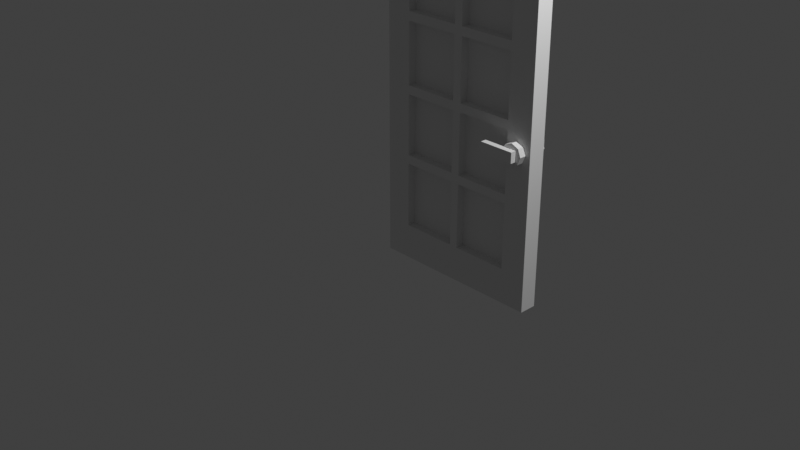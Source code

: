 # Source: white_pine_glass_door_open.blend  (saved by Blender 3.0.42; exported with 4.5.12 LTS)
import bpy
from mathutils import Matrix  # noqa: F401  (used for matrix-valued properties, if any)

bpy.ops.wm.read_factory_settings(use_empty=True)
scene = bpy.context.scene
scene.name = 'Scene'

# ---- collections
col_collection = bpy.data.collections.new('Collection'); scene.collection.children.link(col_collection)

# ---- materials (node trees are filled in below, after node groups)
mat_material_001 = bpy.data.materials.new('Material.001')
mat_material_001.use_transparent_shadow = False
mat_material_002 = bpy.data.materials.new('Material.002')
mat_material_002.use_transparent_shadow = False
mat_material = bpy.data.materials.new('Material')
mat_material.use_transparent_shadow = False

# ---- material node trees
mat_material.use_nodes = True; mat_material.node_tree.nodes.clear()
_N = mat_material.node_tree.nodes; _L = mat_material.node_tree.links
n0 = _N.new('ShaderNodeBsdfPrincipled'); n0.name = 'Principled BSDF'; n0.location = (10, 300)
n0.distribution = 'GGX'
n0.subsurface_method = 'RANDOM_WALK_SKIN'
n0.inputs[3].default_value = 1.45
n0.inputs[27].default_value = (0.0, 0.0, 0.0, 1.0)
n0.inputs[28].default_value = 1.0
n1 = _N.new('ShaderNodeOutputMaterial'); n1.name = 'Material Output'; n1.location = (300, 300)
_L.new(n0.outputs[0], n1.inputs[0])
n1.is_active_output = True

# ---- world
world_world = bpy.data.worlds.new('World'); scene.world = world_world
world_world.use_nodes = True; world_world.node_tree.nodes.clear()
_N = world_world.node_tree.nodes; _L = world_world.node_tree.links
n0 = _N.new('ShaderNodeOutputWorld'); n0.name = 'World Output'; n0.location = (300, 300)
n1 = _N.new('ShaderNodeBackground'); n1.name = 'Background'; n1.location = (10, 300)
n1.inputs[0].default_value = (0.05088, 0.05088, 0.05088, 1.0)
_L.new(n1.outputs[0], n0.inputs[0])
n0.is_active_output = True
world_world.color = (0.05088, 0.05088, 0.05088)
world_world.use_sun_shadow = False
world_world.sun_shadow_jitter_overblur = 0.0

# ---- cameras
cam_camera = bpy.data.cameras.new('Camera')
cam_camera.clip_end = 100.0
cam_camera.ortho_scale = 7.314

# ---- lights
light_light = bpy.data.lights.new('Light', 'POINT')
light_light.transmission_factor = 0.0
light_light.energy = 1000.0
light_light.shadow_soft_size = 0.1
light_light.shadow_maximum_resolution = 0.006
light_light.use_absolute_resolution = True

# ---- meshes
me_cube_001 = bpy.data.meshes.new('Cube.001')
me_cube_001.from_pydata([(-1.0, 1.65, 3.0), (1.0, 1.65, -1.0), (1.0, 1.85, -1.0), (0.825, 1.57, 0.8654), (0.9099, 1.57, 0.8303), (0.9099, 1.65, 0.6606), (0.7401, 1.65, 0.6606), (0.7401, 1.57, 0.6606), (0.705, 1.65, 0.7454), (0.945, 1.65, 0.7454), (0.9099, 1.65, 0.8303), (0.825, 1.65, 0.6254), (0.825, 1.57, 0.6254), (0.825, 1.65, 0.8654), (0.7401, 1.65, 0.8303), (0.4856, 1.503, 0.686), (0.4856, 1.57, 0.8048), (0.8844, 1.57, 0.8048), (0.4856, 1.57, 0.686), (0.8844, 1.503, 0.8048), (0.8844, 1.503, 0.686), (0.8844, 1.57, 0.686), (0.4856, 1.503, 0.8048), (-1.0, 1.85, 3.0), (1.0, 1.65, 3.0), (1.0, 1.85, 3.0), (-1.0, 1.65, -1.0), (-1.0, 1.85, -1.0), (0.7401, 1.57, 0.8303), (0.705, 1.57, 0.7454), (0.945, 1.57, 0.7454), (0.9099, 1.57, 0.6606), (0.825, 1.93, 0.6254), (0.9099, 1.85, 0.6606), (0.7401, 1.85, 0.6606), (0.825, 1.85, 0.6254), (0.7401, 1.85, 0.8303), (0.945, 1.85, 0.7454), (0.9099, 1.85, 0.8303), (0.705, 1.85, 0.7454), (0.7401, 1.93, 0.6606), (0.825, 1.85, 0.8654), (0.825, 1.93, 0.8654), (0.4856, 1.93, 0.8048), (0.4856, 1.997, 0.686), (0.4856, 1.93, 0.686), (0.8844, 1.93, 0.686), (0.6, 1.93, 0.686), (0.8844, 1.93, 0.8048), (0.6, 1.93, 0.8048), (0.8844, 1.997, 0.8048), (0.8844, 1.997, 0.686), (0.9099, 1.93, 0.8303), (0.7401, 1.93, 0.8303), (0.705, 1.93, 0.7454), (0.945, 1.93, 0.7454), (0.9099, 1.93, 0.6606), (0.4856, 1.997, 0.8048), (-0.7, 1.65, 2.6), (0.7, 1.65, -0.6), (0.7, 1.85, -0.6), (-0.7, 1.85, 2.6), (0.7, 1.65, 2.6), (0.7, 1.85, 2.6), (-0.7, 1.65, -0.6), (-0.7, 1.85, -0.6), (-0.7, 1.65, 1.85), (-0.7, 1.85, 1.85), (-0.05, 1.65, 1.85), (-0.05, 1.85, 1.85), (-0.7, 1.65, 1.05), (-0.7, 1.85, 1.05), (-0.05, 1.65, 1.05), (-0.05, 1.85, 1.05), (-0.7, 1.65, 0.25), (-0.7, 1.85, 0.25), (-0.05, 1.85, 0.25), (-0.7, 1.65, 1.75), (-0.7, 1.85, 1.75), (-0.05, 1.65, 1.75), (-0.05, 1.85, 1.75), (-0.7, 1.65, 0.95), (-0.7, 1.85, 0.95), (-0.05, 1.65, 0.95), (-0.05, 1.85, 0.95), (-0.7, 1.65, 0.15), (-0.7, 1.85, 0.15), (-0.05, 1.65, 0.15), (-0.05, 1.85, 0.15), (0.05, 1.65, 1.85), (0.05, 1.85, 1.85), (0.7, 1.65, 1.85), (0.7, 1.85, 1.85), (0.05, 1.85, 1.05), (0.7, 1.65, 1.05), (0.7, 1.85, 1.05), (0.05, 1.85, 0.25), (0.7, 1.65, 0.25), (0.7, 1.85, 0.25), (0.05, 1.65, 1.75), (0.05, 1.85, 1.75), (0.7, 1.65, 1.75), (0.7, 1.85, 1.75), (0.05, 1.65, 0.95), (0.05, 1.85, 0.95), (0.7, 1.65, 0.95), (0.7, 1.85, 0.95), (0.05, 1.65, 0.15), (0.05, 1.85, 0.15), (0.7, 1.65, 0.15), (0.7, 1.85, 0.15), (-0.05, 1.65, 2.6), (-0.05, 1.85, 2.6), (0.05, 1.65, 2.6), (0.05, 1.85, 2.6), (0.05, 1.65, 1.05), (-0.05, 1.65, 0.25), (0.05, 1.65, 0.25), (-0.05, 1.65, -0.6), (-0.05, 1.85, -0.6), (0.05, 1.65, -0.6), (0.05, 1.85, -0.6), (0.7, 1.75, 1.85), (0.05, 1.75, 1.85), (0.7, 1.75, 2.6), (0.05, 1.75, 2.6), (0.7, 1.75, 1.05), (0.05, 1.75, 1.05), (0.7, 1.75, 1.8), (0.05, 1.75, 1.8), (0.7, 1.75, 0.25), (0.05, 1.75, 0.25), (0.7, 1.75, 1.0), (0.05, 1.75, 1.0), (0.7, 1.75, -0.6), (0.05, 1.75, -0.6), (0.7, 1.75, 0.15), (0.05, 1.75, 0.15), (-0.05, 1.75, -0.6), (-0.7, 1.75, -0.6), (-0.05, 1.75, 0.15), (-0.7, 1.75, 0.15), (-0.05, 1.75, 0.2), (-0.7, 1.75, 0.2), (-0.05, 1.75, 0.95), (-0.7, 1.75, 0.95), (-0.05, 1.75, 1.0), (-0.7, 1.75, 1.0), (-0.05, 1.75, 1.75), (-0.7, 1.75, 1.75), (-0.05, 1.75, 1.85), (-0.7, 1.75, 1.85), (-0.05, 1.75, 2.6), (-0.7, 1.75, 2.6)], [], [(24, 1, 2, 25), (58, 64, 65, 61), (62, 63, 60, 59), (0, 23, 27, 26), (23, 0, 24, 25), (30, 29, 12), (3, 10, 13), (4, 10, 3), (30, 5, 9), (31, 5, 30), (12, 6, 11), (7, 6, 12), (29, 14, 8), (28, 14, 29), (4, 9, 10), (30, 9, 4), (31, 11, 5), (12, 11, 31), (7, 8, 6), (29, 8, 7), (28, 13, 14), (3, 13, 28), (16, 15, 22), (18, 15, 16), (18, 17, 21), (16, 17, 18), (15, 21, 20), (18, 21, 15), (20, 17, 19), (21, 17, 20), (20, 22, 15), (19, 22, 20), (17, 22, 19), (16, 22, 17), (3, 30, 4), (30, 3, 28), (30, 28, 29), (12, 29, 7), (30, 12, 31), (32, 54, 55), (42, 38, 52), (41, 38, 42), (55, 33, 56), (37, 33, 55), (32, 34, 40), (35, 34, 32), (54, 36, 53), (39, 36, 54), (52, 37, 55), (38, 37, 52), (56, 35, 32), (33, 35, 56), (40, 39, 54), (34, 39, 40), (53, 41, 42), (36, 41, 53), (44, 43, 57), (45, 43, 44), (51, 45, 44), (51, 48, 46), (50, 48, 51), (46, 49, 47), (48, 49, 46), (49, 45, 47), (43, 45, 49), (51, 57, 50), (44, 57, 51), (52, 55, 42), (53, 42, 55), (54, 53, 55), (40, 54, 32), (56, 32, 55), (48, 43, 49), (26, 27, 2, 1), (61, 63, 62, 58), (64, 59, 60, 65), (67, 66, 68, 69), (71, 70, 72, 73), (75, 74, 116, 76), (78, 80, 79, 77), (82, 84, 83, 81), (86, 88, 87, 85), (90, 89, 91, 92), (93, 115, 94, 95), (96, 117, 97, 98), (100, 102, 101, 99), (104, 106, 105, 103), (108, 110, 109, 107), (89, 90, 114, 113), (69, 68, 111, 112), (99, 115, 93, 100), (80, 73, 72, 79), (103, 117, 96, 104), (84, 76, 116, 83), (107, 120, 121, 108), (88, 119, 118, 87), (113, 111, 68, 89), (66, 77, 79, 68), (89, 99, 101, 91), (115, 99, 79, 72), (70, 81, 83, 72), (115, 103, 105, 94), (117, 103, 83, 116), (74, 85, 87, 116), (117, 107, 109, 97), (120, 107, 87, 118), (68, 79, 99, 89), (103, 115, 72, 83), (116, 87, 107, 117), (24, 59, 1), (59, 26, 1), (59, 64, 26), (64, 0, 26), (24, 62, 59), (58, 0, 64), (24, 58, 62), (24, 0, 58), (90, 69, 112, 114), (92, 102, 100, 90), (69, 80, 78, 67), (73, 80, 100, 93), (95, 106, 104, 93), (73, 84, 82, 71), (104, 84, 76, 96), (98, 110, 108, 96), (76, 88, 86, 75), (73, 93, 104, 84), (90, 100, 80, 69), (76, 96, 108, 88), (108, 121, 119, 88), (23, 65, 27), (65, 2, 27), (65, 60, 2), (60, 25, 2), (23, 61, 65), (63, 25, 60), (23, 63, 61), (23, 25, 63), (123, 122, 124, 125), (127, 126, 128, 129), (131, 130, 132, 133), (135, 134, 136, 137), (139, 138, 140, 141), (143, 142, 144, 145), (147, 146, 148, 149), (151, 150, 152, 153)])
me_cube_001.polygons.foreach_set('material_index', [0, 0, 0, 0, 0, 1, 1, 1, 1, 1, 1, 1, 1, 1, 1, 1, 1, 1, 1, 1, 1, 1, 1, 1, 1, 1, 1, 1, 1, 1, 1, 1, 1, 1, 1, 1, 1, 1, 1, 1, 1, 1, 1, 1, 1, 1, 1, 1, 1, 1, 1, 1, 1, 1, 1, 1, 1, 1, 1, 1, 1, 1, 1, 1, 1, 1, 1, 1, 1, 1, 1, 1, 1, 0, 0, 0, 0, 0, 0, 0, 0, 0, 0, 0, 0, 0, 0, 0, 0, 0, 0, 0, 0, 0, 0, 0, 0, 0, 0, 0, 0, 0, 0, 0, 0, 0, 0, 0, 0, 0, 0, 0, 0, 0, 0, 0, 0, 0, 0, 0, 0, 0, 0, 0, 0, 0, 0, 0, 0, 0, 0, 0, 0, 0, 0, 0, 0, 0, 2, 2, 2, 2, 2, 2, 2, 2])
_uv = me_cube_001.uv_layers.new(name='UVMap')
_uv.uv.foreach_set('vector', [0.5938, 1.0, 0.5938, 0.01562, 0.625, 0.01562, 0.625, 1.0, 0.6406, 0.01562, 0.6406, 0.7969, 0.6875, 0.7969, 0.6875, 0.01562, 0.7344, 0.01562, 0.7031, 0.01562, 0.7031, 0.7969, 0.7344, 0.7969, 0.5469, 0.01562, 0.5938, 0.01562, 0.5938, 1.0, 0.5469, 1.0, 0.4219, 0.3438, 0.4688, 0.3438, 0.4688, 0.8594, 0.4219, 0.8594, 0.594, 0.5369, 0.8401, 0.6388, 0.6661, 0.7109, 1.002, 0.3752, 0.8998, 0.2864, 1.002, 0.2864, 0.8998, 0.3752, 0.8998, 0.2864, 1.002, 0.3752, 0.7978, 0.3752, 0.6959, 0.2864, 0.7978, 0.2864, 0.6959, 0.3752, 0.6959, 0.2864, 0.7978, 0.3752, 0.4102, 0.04262, 0.5122, 0.1314, 0.4102, 0.1314, 0.5122, 0.04262, 0.5122, 0.1314, 0.4102, 0.04262, 0.6141, 0.04262, 0.716, 0.1314, 0.6141, 0.1314, 0.716, 0.04262, 0.716, 0.1314, 0.6141, 0.04262, 0.8998, 0.3752, 0.7978, 0.2864, 0.8998, 0.2864, 0.7978, 0.3752, 0.7978, 0.2864, 0.8998, 0.3752, 0.6959, 0.3752, 0.594, 0.2864, 0.6959, 0.2864, 0.594, 0.3752, 0.594, 0.2864, 0.6959, 0.3752, 0.5122, 0.04262, 0.6141, 0.1314, 0.5122, 0.1314, 0.6141, 0.04262, 0.6141, 0.1314, 0.5122, 0.04262, 0.716, 0.04262, 0.8179, 0.1314, 0.716, 0.1314, 0.8179, 0.04262, 0.8179, 0.1314, 0.716, 0.04262, 0.002125, 0.4699, 0.07658, 0.3381, 0.07658, 0.4699, 0.002125, 0.3381, 0.07658, 0.3381, 0.002125, 0.4699, 0.07658, 0.2637, 0.5191, 0.1318, 0.5191, 0.2637, 0.07658, 0.1318, 0.5191, 0.1318, 0.07658, 0.2637, 0.07658, 0.3381, 0.5191, 0.2637, 0.5191, 0.3381, 0.07658, 0.2637, 0.5191, 0.2637, 0.07658, 0.3381, 0.5191, 0.3381, 0.5936, 0.4699, 0.5191, 0.4699, 0.5936, 0.3381, 0.5936, 0.4699, 0.5191, 0.3381, 0.5191, 0.3381, 0.07658, 0.4699, 0.07658, 0.3381, 0.5191, 0.4699, 0.07658, 0.4699, 0.5191, 0.3381, 0.5191, 0.5444, 0.07658, 0.4699, 0.5191, 0.4699, 0.07658, 0.5444, 0.07658, 0.4699, 0.5191, 0.5444, 0.768, 0.4648, 0.594, 0.5369, 0.6661, 0.4648, 0.594, 0.5369, 0.768, 0.4648, 0.8401, 0.5369, 0.594, 0.5369, 0.8401, 0.5369, 0.8401, 0.6388, 0.6661, 0.7109, 0.8401, 0.6388, 0.768, 0.7109, 0.594, 0.5369, 0.6661, 0.7109, 0.594, 0.6388, 0.6661, 0.9574, 0.8401, 0.8853, 0.594, 0.7834, 0.594, 0.3756, 0.6959, 0.4644, 0.6959, 0.3756, 0.594, 0.4644, 0.6959, 0.4644, 0.594, 0.3756, 0.7978, 0.3756, 0.8998, 0.4644, 0.8998, 0.3756, 0.7978, 0.4644, 0.8998, 0.4644, 0.7978, 0.3756, 0.4098, 0.1314, 0.3079, 0.04262, 0.3079, 0.1314, 0.4098, 0.04262, 0.3079, 0.04262, 0.4098, 0.1314, 0.206, 0.1314, 0.104, 0.04262, 0.104, 0.1314, 0.206, 0.04262, 0.104, 0.04262, 0.206, 0.1314, 0.6959, 0.3756, 0.7978, 0.4644, 0.7978, 0.3756, 0.6959, 0.4644, 0.7978, 0.4644, 0.6959, 0.3756, 0.8998, 0.3756, 1.002, 0.4644, 1.002, 0.3756, 0.8998, 0.4644, 1.002, 0.4644, 0.8998, 0.3756, 0.3079, 0.1314, 0.206, 0.04262, 0.206, 0.1314, 0.3079, 0.04262, 0.206, 0.04262, 0.3079, 0.1314, 0.104, 0.1314, 0.002125, 0.04262, 0.002125, 0.1314, 0.104, 0.04262, 0.002125, 0.04262, 0.104, 0.1314, 0.07658, 0.7511, 0.002125, 0.8829, 0.07658, 0.8829, 0.002125, 0.7511, 0.002125, 0.8829, 0.07658, 0.7511, 0.5191, 0.7511, 0.07658, 0.6767, 0.07658, 0.7511, 0.5191, 0.7511, 0.5936, 0.8829, 0.5936, 0.7511, 0.5191, 0.8829, 0.5936, 0.8829, 0.5191, 0.7511, 0.5191, 0.6767, 0.2035, 0.5448, 0.2035, 0.6767, 0.5191, 0.5448, 0.2035, 0.5448, 0.5191, 0.6767, 0.2035, 0.5448, 0.07658, 0.6767, 0.2035, 0.6767, 0.07658, 0.5448, 0.07658, 0.6767, 0.2035, 0.5448, 0.5191, 0.7511, 0.07658, 0.8829, 0.5191, 0.8829, 0.07658, 0.7511, 0.07658, 0.8829, 0.5191, 0.7511, 0.6661, 0.7113, 0.594, 0.7834, 0.768, 0.7113, 0.8401, 0.7834, 0.768, 0.7113, 0.594, 0.7834, 0.8401, 0.8853, 0.8401, 0.7834, 0.594, 0.7834, 0.768, 0.9574, 0.8401, 0.8853, 0.6661, 0.9574, 0.594, 0.8853, 0.6661, 0.9574, 0.594, 0.7834, 0.5191, 0.9574, 0.07658, 0.9574, 0.2035, 0.9574, 0.5156, 0.8594, 0.4688, 0.8594, 0.4688, 0.3438, 0.5156, 0.3438, 0.3438, 0.3438, 0.3438, 0.7188, 0.4219, 0.7188, 0.4219, 0.3438, 0.5156, 0.5469, 0.5156, 0.8906, 0.5625, 0.8906, 0.5625, 0.5469, 0.7188, 0.5469, 0.7188, 0.5938, 0.5625, 0.5938, 0.5625, 0.5469, 0.5156, 0.8906, 0.5156, 0.9531, 0.3438, 0.9531, 0.3438, 0.8906, 0.6562, 0.8125, 0.7031, 0.8125, 0.7031, 0.9844, 0.6562, 0.9844, 0.6719, 0.8906, 0.5156, 0.8906, 0.5156, 0.9531, 0.6719, 0.9531, 0.7188, 0.8125, 0.5625, 0.8125, 0.5625, 0.8594, 0.7188, 0.8594, 0.7188, 0.6562, 0.5625, 0.6562, 0.5625, 0.7188, 0.7188, 0.7188, 0.7188, 0.7656, 0.7188, 0.8125, 0.5625, 0.8125, 0.5625, 0.7656, 0.5781, 0.4688, 0.5781, 0.4219, 0.75, 0.4219, 0.75, 0.4688, 0.7188, 0.5938, 0.7188, 0.6562, 0.5625, 0.6562, 0.5625, 0.5938, 0.5156, 0.8594, 0.3438, 0.8594, 0.3438, 0.8906, 0.5156, 0.8906, 0.6719, 0.9531, 0.5156, 0.9531, 0.5156, 1.0, 0.6719, 1.0, 0.7188, 0.7188, 0.5625, 0.7188, 0.5625, 0.7656, 0.7188, 0.7656, 0.4062, 1.0, 0.3594, 1.0, 0.3594, 0.8125, 0.4062, 0.8125, 0.4062, 0.8125, 0.4531, 0.8125, 0.4531, 1.0, 0.4062, 1.0, 0.6094, 0.8125, 0.6094, 0.9844, 0.6562, 0.9844, 0.6562, 0.8125, 0.5469, 0.8125, 0.5469, 0.9844, 0.6094, 0.9844, 0.6094, 0.8125, 0.5469, 0.9844, 0.5469, 0.8125, 0.5, 0.8125, 0.5, 0.9844, 0.4531, 0.8125, 0.4531, 0.9844, 0.5, 0.9844, 0.5, 0.8125, 0.25, 0.8125, 0.25, 1.0, 0.2969, 1.0, 0.2969, 0.8125, 0.3594, 1.0, 0.3594, 0.8125, 0.2969, 0.8125, 0.2969, 1.0, 0.4375, 0.7969, 0.4219, 0.7969, 0.4219, 0.6094, 0.4375, 0.6094, 0.25, 0.6094, 0.25, 0.5781, 0.4219, 0.5781, 0.4219, 0.6094, 0.4375, 0.6094, 0.4375, 0.5781, 0.6094, 0.5781, 0.6094, 0.6094, 0.4375, 0.4219, 0.4375, 0.5781, 0.4219, 0.5781, 0.4219, 0.4219, 0.25, 1.0, 0.25, 0.9688, 0.4219, 0.9688, 0.4219, 1.0, 0.4375, 1.0, 0.4375, 0.9688, 0.6094, 0.9688, 0.6094, 1.0, 0.4375, 0.7812, 0.4375, 0.9688, 0.4219, 0.9688, 0.4219, 0.7812, 0.25, 0.7812, 0.25, 0.7656, 0.4219, 0.7656, 0.4219, 0.7812, 0.4375, 0.7812, 0.4375, 0.7656, 0.6094, 0.7656, 0.6094, 0.7812, 0.4375, 0.5938, 0.4375, 0.7656, 0.4219, 0.7656, 0.4219, 0.5938, 0.4219, 0.6094, 0.4219, 0.5781, 0.4375, 0.5781, 0.4375, 0.6094, 0.4375, 0.9688, 0.4375, 1.0, 0.4219, 1.0, 0.4219, 0.9688, 0.4219, 0.7812, 0.4219, 0.7656, 0.4375, 0.7656, 0.4375, 0.7812, 0.25, 1.0, 0.3281, 0.1094, 0.25, 0.01562, 0.3281, 0.1094, 0.75, 0.01562, 0.25, 0.01562, 0.3281, 0.1094, 0.6719, 0.1094, 0.75, 0.01562, 0.6719, 0.1094, 0.75, 1.0, 0.75, 0.01562, 0.25, 1.0, 0.3281, 0.9062, 0.3281, 0.1094, 0.6719, 0.9062, 0.75, 1.0, 0.6719, 0.1094, 0.25, 1.0, 0.6719, 0.9062, 0.3281, 0.9062, 0.25, 1.0, 0.75, 1.0, 0.6719, 0.9062, 0.5781, 0.6562, 0.5469, 0.6562, 0.5469, 0.8438, 0.5781, 0.8438, 0.75, 0.6562, 0.75, 0.625, 0.5781, 0.625, 0.5781, 0.6562, 0.5469, 0.6562, 0.5469, 0.625, 0.4062, 0.625, 0.4062, 0.6562, 0.5469, 0.4688, 0.5469, 0.625, 0.5781, 0.625, 0.5781, 0.4688, 0.75, 1.0, 0.75, 0.9688, 0.5781, 0.9688, 0.5781, 1.0, 0.5469, 1.0, 0.5469, 0.9688, 0.4062, 0.9688, 0.4062, 1.0, 0.5781, 0.9688, 0.5469, 0.9688, 0.5469, 0.7812, 0.5781, 0.7812, 0.75, 0.7812, 0.75, 0.7656, 0.5781, 0.7656, 0.5781, 0.7812, 0.5469, 0.7812, 0.5469, 0.7656, 0.4062, 0.7656, 0.4062, 0.7812, 0.5469, 1.0, 0.5781, 1.0, 0.5781, 0.9688, 0.5469, 0.9688, 0.5781, 0.6562, 0.5781, 0.625, 0.5469, 0.625, 0.5469, 0.6562, 0.5469, 0.7812, 0.5781, 0.7812, 0.5781, 0.7656, 0.5469, 0.7656, 0.5781, 0.7656, 0.5781, 0.5938, 0.5469, 0.5938, 0.5469, 0.7656, 0.75, 0.01562, 0.6719, 0.9062, 0.75, 1.0, 0.6719, 0.9062, 0.25, 1.0, 0.75, 1.0, 0.6719, 0.9062, 0.3281, 0.9062, 0.25, 1.0, 0.3281, 0.9062, 0.25, 0.01562, 0.25, 1.0, 0.75, 0.01562, 0.6719, 0.1094, 0.6719, 0.9062, 0.3281, 0.1094, 0.25, 0.01562, 0.3281, 0.9062, 0.75, 0.01562, 0.3281, 0.1094, 0.6719, 0.1094, 0.75, 0.01562, 0.25, 0.01562, 0.3281, 0.1094, 0.2887, 0.0002479, 0.0002479, 0.000248, 0.0002479, 0.3331, 0.2887, 0.3331, 0.622, 0.3336, 0.3336, 0.3336, 0.3336, 0.6664, 0.622, 0.6664, 0.5777, 0.0002479, 0.2892, 0.000248, 0.2892, 0.3331, 0.5777, 0.3331, 0.5782, 0.3331, 0.8666, 0.3331, 0.8666, 0.000248, 0.5782, 0.0002479, 0.911, 0.3336, 0.6225, 0.3336, 0.6225, 0.6664, 0.911, 0.6664, 0.3331, 0.622, 0.3331, 0.3336, 0.0002479, 0.3336, 0.0002479, 0.622, 0.2887, 0.6225, 0.0002479, 0.6225, 0.0002479, 0.9554, 0.2887, 0.9554, 0.622, 0.6669, 0.3336, 0.6669, 0.3336, 0.9998, 0.622, 0.9998])
me_cube_001.materials.append(mat_material_001)
me_cube_001.materials.append(mat_material_002)
me_cube_001.materials.append(mat_material)
me_cube_001.use_remesh_fix_poles = True
me_cube_001.use_remesh_preserve_attributes = False
me_cube_001.update()

# ---- objects
ob_cube = bpy.data.objects.new('Cube', me_cube_001)
ob_light = bpy.data.objects.new('Light', light_light)
ob_camera = bpy.data.objects.new('Camera', cam_camera)

# ---- transforms, parenting, visibility, modifiers, constraints
ob_cube.location = (0.0, -0.85, 0.0)
ob_cube.rotation_mode = 'QUATERNION'
ob_cube.rotation_quaternion = (1.0, 0.0, 0.0, 0.0)
ob_light.location = (4.076, 1.005, 5.904)
ob_light.rotation_euler = (0.6503, 0.05522, 1.866)
ob_light.lock_rotations_4d = False
ob_light.empty_display_type = 'ARROWS'
ob_light.color = (0.0, 0.0, 0.0, 0.0)
ob_light.lineart.crease_threshold = 0.0
ob_camera.location = (7.359, -6.926, 4.958)
ob_camera.rotation_euler = (1.109, 0.0, 0.8149)
ob_camera.lock_rotations_4d = False
ob_camera.empty_display_type = 'ARROWS'
ob_camera.color = (0.0, 0.0, 0.0, 0.0)
ob_camera.display_type = 'WIRE'
ob_camera.lineart.crease_threshold = 0.0

# ---- collection membership
scene.collection.objects.link(ob_cube)
col_collection.objects.link(ob_light)
col_collection.objects.link(ob_camera)

# ---- scene / render settings (as saved in the file)
scene.camera = ob_camera
scene.frame_start = 1; scene.frame_end = 250; scene.frame_set(1)
scene.render.engine = 'BLENDER_EEVEE_NEXT'
scene.cycles.sampling_pattern = 'TABULATED_SOBOL'
scene.cycles.use_light_tree = False
scene.view_settings.view_transform = 'Standard'
bpy.context.view_layer.update()
